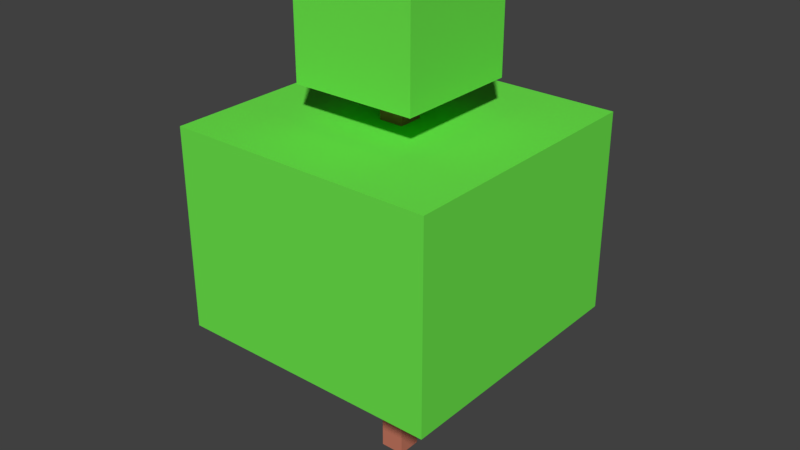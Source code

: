 # Source: bush_2.blend  (saved by Blender 2.79.0; exported with 4.5.12 LTS)
import bpy
from mathutils import Matrix  # noqa: F401  (used for matrix-valued properties, if any)

bpy.ops.wm.read_factory_settings(use_empty=True)
scene = bpy.context.scene
scene.name = 'Scene'

# ---- collections
col_collection_1 = bpy.data.collections.new('Collection 1'); scene.collection.children.link(col_collection_1)

# ---- materials (node trees are filled in below, after node groups)
mat_material_003 = bpy.data.materials.new('Material.003')
mat_material_003.alpha_threshold = 0.0
mat_material_003.use_transparent_shadow = False
mat_material_003.diffuse_color = (0.1524, 0.8, 0.07256, 1.0)
mat_material_003.roughness = 0.5
mat_material_004 = bpy.data.materials.new('Material.004')
mat_material_004.alpha_threshold = 0.0
mat_material_004.use_transparent_shadow = False
mat_material_004.diffuse_color = (0.5705, 0.1909, 0.1219, 1.0)
mat_material_004.roughness = 0.5

# ---- material node trees

# ---- world
world_world = bpy.data.worlds.new('World'); scene.world = world_world
world_world.color = (0.05088, 0.05088, 0.05088)
world_world.use_sun_shadow = False
world_world.sun_shadow_jitter_overblur = 0.0
world_world.cycles.sampling_method = 'MANUAL'

# ---- meshes
me_plane = bpy.data.meshes.new('Plane')
me_plane.from_pydata([(-1.0, -1.0, 0.0), (1.0, -1.0, 0.0), (-1.0, 1.0, 0.0), (1.0, 1.0, 0.0), (-1.0, -1.0, 12.37), (1.0, -1.0, 12.37), (-1.0, 1.0, 12.37), (1.0, 1.0, 12.37), (-10.92, -10.92, 12.37), (10.92, -10.92, 12.37), (-10.92, 10.92, 12.37), (10.92, 10.92, 12.37), (-10.92, -10.92, 28.75), (10.92, -10.92, 28.75), (-10.92, 10.92, 28.75), (10.92, 10.92, 28.75), (-1.0, -1.0, 28.66), (1.0, -1.0, 28.66), (-1.0, 1.0, 28.66), (1.0, 1.0, 28.66), (-1.0, -1.0, 31.6), (1.0, -1.0, 31.6), (-1.0, 1.0, 31.6), (1.0, 1.0, 31.6), (-5.088, -5.088, 31.6), (5.088, -5.088, 31.6), (-5.088, 5.088, 31.6), (5.088, 5.088, 31.6), (5.088, 5.088, 40.55), (-5.088, 5.088, 40.55), (5.088, -5.088, 40.55), (-5.088, -5.088, 40.55)], [], [(0, 2, 3, 1), (5, 7, 11, 9), (3, 2, 6, 7), (0, 1, 5, 4), (1, 3, 7, 5), (2, 0, 4, 6), (10, 8, 12, 14), (6, 4, 8, 10), (7, 6, 10, 11), (4, 5, 9, 8), (12, 13, 15, 14), (11, 10, 14, 15), (8, 9, 13, 12), (9, 11, 15, 13), (16, 18, 19, 17), (21, 23, 27, 25), (19, 18, 22, 23), (16, 17, 21, 20), (17, 19, 23, 21), (18, 16, 20, 22), (25, 27, 28, 30), (22, 20, 24, 26), (23, 22, 26, 27), (20, 21, 25, 24), (30, 28, 29, 31), (26, 24, 31, 29), (24, 25, 30, 31), (27, 26, 29, 28)])
me_plane.polygons.foreach_set('material_index', [1, 0, 1, 1, 1, 1, 0, 0, 0, 0, 0, 0, 0, 0, 1, 0, 1, 1, 1, 1, 0, 0, 0, 0, 0, 0, 0, 0])
me_plane.materials.append(mat_material_003)
me_plane.materials.append(mat_material_004)
me_plane.use_remesh_preserve_volume = False
me_plane.use_remesh_preserve_attributes = False
me_plane.use_mirror_vertex_groups = False
me_plane.update()

# ---- objects
ob_plane = bpy.data.objects.new('Plane', me_plane)

# ---- transforms, parenting, visibility, modifiers, constraints
ob_plane.location = (0.0, 0.0, 0.0)
ob_plane.scale = (0.05951, 0.05951, 0.05951)
ob_plane.lineart.crease_threshold = 0.0

# ---- collection membership
col_collection_1.objects.link(ob_plane)

# ---- scene / render settings (as saved in the file)
scene.frame_start = 1; scene.frame_end = 250; scene.frame_set(1)
scene.render.engine = 'BLENDER_EEVEE_NEXT'
scene.render.resolution_percentage = 50
scene.render.dither_intensity = 0.0
scene.cycles.use_denoising = False
scene.cycles.samples = 128
scene.cycles.sampling_pattern = 'TABULATED_SOBOL'
scene.cycles.use_adaptive_sampling = False
scene.cycles.use_light_tree = False
scene.cycles.blur_glossy = 0.0
scene.cycles.sample_clamp_indirect = 0.0
scene.view_settings.view_transform = 'Standard'
bpy.context.view_layer.update()

# ---- added for rendering (the .blend has no active camera and no usable light): camera, sun
cam_auto = bpy.data.cameras.new('AutoCamera')
cam_auto.lens = 50.0
cam_auto.sensor_width = 36.0
cam_auto.clip_end = 1000.0
ob_auto_camera = bpy.data.objects.new('AutoCamera', cam_auto)
scene.collection.objects.link(ob_auto_camera)
ob_auto_camera.location = (2.80651, -3.36781, 3.45174)
ob_auto_camera.rotation_euler = (1.09748, -7.21219e-08, 0.694738)
scene.camera = ob_auto_camera
light_auto_sun = bpy.data.lights.new('AutoSun', 'SUN')
light_auto_sun.energy = 3.0
light_auto_sun.angle = 0.0523599
ob_auto_sun = bpy.data.objects.new('AutoSun', light_auto_sun)
scene.collection.objects.link(ob_auto_sun)
ob_auto_sun.rotation_euler = (0.872665, 0.174533, 0.523599)
bpy.context.view_layer.update()
